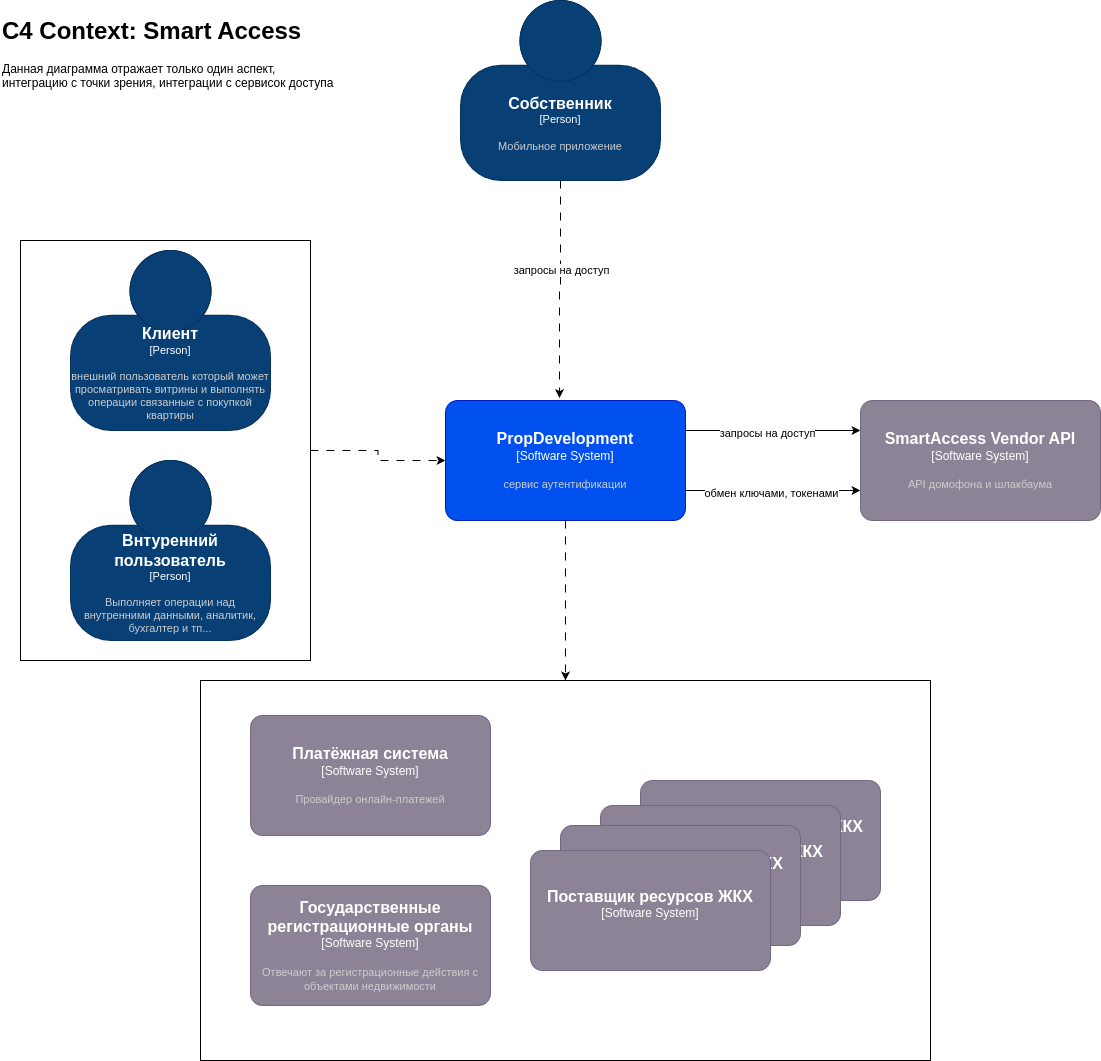

The diagram above was exported from draw.io. Its source (the exported page's mxGraphModel, read from the mxfile embedded in the PNG):
<mxGraphModel dx="2500" dy="1491" grid="1" gridSize="10" guides="1" tooltips="1" connect="1" arrows="1" fold="1" page="1" pageScale="1" pageWidth="850" pageHeight="1100" math="0" shadow="0">
  <root>
    <mxCell id="0" />
    <mxCell id="1" parent="0" />
    <mxCell id="9TkA2PdcUA7PEC2DmVwZ-51" style="edgeStyle=orthogonalEdgeStyle;rounded=0;orthogonalLoop=1;jettySize=auto;html=1;dashed=1;dashPattern=8 8;" parent="1" source="9TkA2PdcUA7PEC2DmVwZ-49" target="9TkA2PdcUA7PEC2DmVwZ-17" edge="1">
      <mxGeometry relative="1" as="geometry" />
    </mxCell>
    <mxCell id="9TkA2PdcUA7PEC2DmVwZ-49" value="" style="rounded=0;whiteSpace=wrap;html=1;" parent="1" vertex="1">
      <mxGeometry x="260" y="520" width="290" height="420" as="geometry" />
    </mxCell>
    <mxCell id="9TkA2PdcUA7PEC2DmVwZ-43" value="" style="rounded=0;whiteSpace=wrap;html=1;" parent="1" vertex="1">
      <mxGeometry x="440" y="960" width="730" height="380" as="geometry" />
    </mxCell>
    <mxCell id="9TkA2PdcUA7PEC2DmVwZ-8" style="edgeStyle=orthogonalEdgeStyle;rounded=0;orthogonalLoop=1;jettySize=auto;html=1;entryX=0.475;entryY=-0.02;entryDx=0;entryDy=0;entryPerimeter=0;exitX=0.5;exitY=1;exitDx=0;exitDy=0;exitPerimeter=0;dashed=1;dashPattern=8 8;" parent="1" source="9TkA2PdcUA7PEC2DmVwZ-12" target="9TkA2PdcUA7PEC2DmVwZ-17" edge="1">
      <mxGeometry relative="1" as="geometry">
        <mxPoint x="800" y="680" as="targetPoint" />
        <mxPoint x="1510" y="210" as="sourcePoint" />
      </mxGeometry>
    </mxCell>
    <mxCell id="9TkA2PdcUA7PEC2DmVwZ-9" value="запросы на доступ" style="edgeLabel;html=1;align=center;verticalAlign=middle;resizable=0;points=[];" parent="9TkA2PdcUA7PEC2DmVwZ-8" vertex="1" connectable="0">
      <mxGeometry x="-0.1892" relative="1" as="geometry">
        <mxPoint as="offset" />
      </mxGeometry>
    </mxCell>
    <mxCell id="9TkA2PdcUA7PEC2DmVwZ-11" value="" style="group" parent="1" vertex="1" connectable="0">
      <mxGeometry x="700" y="280" width="210" height="300" as="geometry" />
    </mxCell>
    <object placeholders="1" c4Name="Собственник" c4Type="Person" c4Description="Мобильное приложение" label="&lt;font style=&quot;font-size: 16px&quot;&gt;&lt;b&gt;%c4Name%&lt;/b&gt;&lt;/font&gt;&lt;div&gt;[%c4Type%]&lt;/div&gt;&lt;br&gt;&lt;div&gt;&lt;font style=&quot;font-size: 11px&quot;&gt;&lt;font color=&quot;#cccccc&quot;&gt;%c4Description%&lt;/font&gt;&lt;/div&gt;" id="9TkA2PdcUA7PEC2DmVwZ-12">
      <mxCell style="html=1;fontSize=11;dashed=0;whiteSpace=wrap;fillColor=#083F75;strokeColor=#06315C;fontColor=#ffffff;shape=mxgraph.c4.person2;align=center;metaEdit=1;points=[[0.5,0,0],[1,0.5,0],[1,0.75,0],[0.75,1,0],[0.5,1,0],[0.25,1,0],[0,0.75,0],[0,0.5,0]];resizable=0;" parent="9TkA2PdcUA7PEC2DmVwZ-11" vertex="1">
        <mxGeometry width="200" height="180" as="geometry" />
      </mxCell>
    </object>
    <mxCell id="9TkA2PdcUA7PEC2DmVwZ-46" style="edgeStyle=orthogonalEdgeStyle;rounded=0;orthogonalLoop=1;jettySize=auto;html=1;dashed=1;dashPattern=8 8;" parent="1" source="9TkA2PdcUA7PEC2DmVwZ-17" target="9TkA2PdcUA7PEC2DmVwZ-43" edge="1">
      <mxGeometry relative="1" as="geometry" />
    </mxCell>
    <object placeholders="1" c4Name="PropDevelopment" c4Type="Software System" c4Description="сервис аутентификации" label="&lt;font style=&quot;font-size: 16px&quot;&gt;&lt;b&gt;%c4Name%&lt;/b&gt;&lt;/font&gt;&lt;div&gt;[%c4Type%]&lt;/div&gt;&lt;br&gt;&lt;div&gt;&lt;font style=&quot;font-size: 11px&quot;&gt;&lt;font color=&quot;#cccccc&quot;&gt;%c4Description%&lt;/font&gt;&lt;/div&gt;" id="9TkA2PdcUA7PEC2DmVwZ-17">
      <mxCell style="rounded=1;whiteSpace=wrap;html=1;labelBackgroundColor=none;fillColor=#0050ef;fontColor=#ffffff;align=center;arcSize=10;strokeColor=#001DBC;metaEdit=1;resizable=0;points=[[0.25,0,0],[0.5,0,0],[0.75,0,0],[1,0.25,0],[1,0.5,0],[1,0.75,0],[0.75,1,0],[0.5,1,0],[0.25,1,0],[0,0.75,0],[0,0.5,0],[0,0.25,0]];" parent="1" vertex="1">
        <mxGeometry x="685" y="680" width="240" height="120" as="geometry" />
      </mxCell>
    </object>
    <mxCell id="9TkA2PdcUA7PEC2DmVwZ-22" value="&lt;h1 style=&quot;margin-top: 0px;&quot;&gt;С4 Context: Smart Access&lt;/h1&gt;&lt;p&gt;Данная диаграмма отражает только один аспект, интеграцию с точки зрения, интеграции с сервисок доступа&amp;nbsp;&lt;/p&gt;" style="text;html=1;whiteSpace=wrap;overflow=hidden;rounded=0;" parent="1" vertex="1">
      <mxGeometry x="240" y="290" width="340" height="180" as="geometry" />
    </mxCell>
    <object placeholders="1" c4Name="Поставщик ресурсов ЖКХ" c4Type="Software System" c4Description="" label="&lt;font style=&quot;font-size: 16px&quot;&gt;&lt;b&gt;%c4Name%&lt;/b&gt;&lt;/font&gt;&lt;div&gt;[%c4Type%]&lt;/div&gt;&lt;br&gt;&lt;div&gt;&lt;font style=&quot;font-size: 11px&quot;&gt;&lt;font color=&quot;#cccccc&quot;&gt;%c4Description%&lt;/font&gt;&lt;/div&gt;" id="9TkA2PdcUA7PEC2DmVwZ-23">
      <mxCell style="rounded=1;whiteSpace=wrap;html=1;labelBackgroundColor=none;fillColor=#8C8496;fontColor=#ffffff;align=center;arcSize=10;strokeColor=#736782;metaEdit=1;resizable=0;points=[[0.25,0,0],[0.5,0,0],[0.75,0,0],[1,0.25,0],[1,0.5,0],[1,0.75,0],[0.75,1,0],[0.5,1,0],[0.25,1,0],[0,0.75,0],[0,0.5,0],[0,0.25,0]];" parent="1" vertex="1">
        <mxGeometry x="880" y="1060" width="240" height="120" as="geometry" />
      </mxCell>
    </object>
    <object placeholders="1" c4Name="Поставщик ресурсов ЖКХ" c4Type="Software System" c4Description="" label="&lt;font style=&quot;font-size: 16px&quot;&gt;&lt;b&gt;%c4Name%&lt;/b&gt;&lt;/font&gt;&lt;div&gt;[%c4Type%]&lt;/div&gt;&lt;br&gt;&lt;div&gt;&lt;font style=&quot;font-size: 11px&quot;&gt;&lt;font color=&quot;#cccccc&quot;&gt;%c4Description%&lt;/font&gt;&lt;/div&gt;" id="9TkA2PdcUA7PEC2DmVwZ-24">
      <mxCell style="rounded=1;whiteSpace=wrap;html=1;labelBackgroundColor=none;fillColor=#8C8496;fontColor=#ffffff;align=center;arcSize=10;strokeColor=#736782;metaEdit=1;resizable=0;points=[[0.25,0,0],[0.5,0,0],[0.75,0,0],[1,0.25,0],[1,0.5,0],[1,0.75,0],[0.75,1,0],[0.5,1,0],[0.25,1,0],[0,0.75,0],[0,0.5,0],[0,0.25,0]];" parent="1" vertex="1">
        <mxGeometry x="840" y="1085" width="240" height="120" as="geometry" />
      </mxCell>
    </object>
    <object placeholders="1" c4Name="Поставщик ресурсов ЖКХ" c4Type="Software System" c4Description="." label="&lt;font style=&quot;font-size: 16px&quot;&gt;&lt;b&gt;%c4Name%&lt;/b&gt;&lt;/font&gt;&lt;div&gt;[%c4Type%]&lt;/div&gt;&lt;br&gt;&lt;div&gt;&lt;font style=&quot;font-size: 11px&quot;&gt;&lt;font color=&quot;#cccccc&quot;&gt;%c4Description%&lt;/font&gt;&lt;/div&gt;" id="9TkA2PdcUA7PEC2DmVwZ-25">
      <mxCell style="rounded=1;whiteSpace=wrap;html=1;labelBackgroundColor=none;fillColor=#8C8496;fontColor=#ffffff;align=center;arcSize=10;strokeColor=#736782;metaEdit=1;resizable=0;points=[[0.25,0,0],[0.5,0,0],[0.75,0,0],[1,0.25,0],[1,0.5,0],[1,0.75,0],[0.75,1,0],[0.5,1,0],[0.25,1,0],[0,0.75,0],[0,0.5,0],[0,0.25,0]];" parent="1" vertex="1">
        <mxGeometry x="800" y="1105" width="240" height="120" as="geometry" />
      </mxCell>
    </object>
    <object placeholders="1" c4Name="Платёжная система" c4Type="Software System" c4Description="Провайдер онлайн-платежей" label="&lt;font style=&quot;font-size: 16px&quot;&gt;&lt;b&gt;%c4Name%&lt;/b&gt;&lt;/font&gt;&lt;div&gt;[%c4Type%]&lt;/div&gt;&lt;br&gt;&lt;div&gt;&lt;font style=&quot;font-size: 11px&quot;&gt;&lt;font color=&quot;#cccccc&quot;&gt;%c4Description%&lt;/font&gt;&lt;/div&gt;" id="9TkA2PdcUA7PEC2DmVwZ-26">
      <mxCell style="rounded=1;whiteSpace=wrap;html=1;labelBackgroundColor=none;fillColor=#8C8496;fontColor=#ffffff;align=center;arcSize=10;strokeColor=#736782;metaEdit=1;resizable=0;points=[[0.25,0,0],[0.5,0,0],[0.75,0,0],[1,0.25,0],[1,0.5,0],[1,0.75,0],[0.75,1,0],[0.5,1,0],[0.25,1,0],[0,0.75,0],[0,0.5,0],[0,0.25,0]];" parent="1" vertex="1">
        <mxGeometry x="490" y="995" width="240" height="120" as="geometry" />
      </mxCell>
    </object>
    <object placeholders="1" c4Name="Поставщик ресурсов ЖКХ" c4Type="Software System" c4Description="" label="&lt;font style=&quot;font-size: 16px&quot;&gt;&lt;b&gt;%c4Name%&lt;/b&gt;&lt;/font&gt;&lt;div&gt;[%c4Type%]&lt;/div&gt;&lt;br&gt;&lt;div&gt;&lt;font style=&quot;font-size: 11px&quot;&gt;&lt;font color=&quot;#cccccc&quot;&gt;%c4Description%&lt;/font&gt;&lt;/div&gt;" id="9TkA2PdcUA7PEC2DmVwZ-27">
      <mxCell style="rounded=1;whiteSpace=wrap;html=1;labelBackgroundColor=none;fillColor=#8C8496;fontColor=#ffffff;align=center;arcSize=10;strokeColor=#736782;metaEdit=1;resizable=0;points=[[0.25,0,0],[0.5,0,0],[0.75,0,0],[1,0.25,0],[1,0.5,0],[1,0.75,0],[0.75,1,0],[0.5,1,0],[0.25,1,0],[0,0.75,0],[0,0.5,0],[0,0.25,0]];" parent="1" vertex="1">
        <mxGeometry x="770" y="1130" width="240" height="120" as="geometry" />
      </mxCell>
    </object>
    <object placeholders="1" c4Name="SmartAccess Vendor API" c4Type="Software System" c4Description="API домофона и шлакбаума" label="&lt;font style=&quot;font-size: 16px&quot;&gt;&lt;b&gt;%c4Name%&lt;/b&gt;&lt;/font&gt;&lt;div&gt;[%c4Type%]&lt;/div&gt;&lt;br&gt;&lt;div&gt;&lt;font style=&quot;font-size: 11px&quot;&gt;&lt;font color=&quot;#cccccc&quot;&gt;%c4Description%&lt;/font&gt;&lt;/div&gt;" id="9TkA2PdcUA7PEC2DmVwZ-28">
      <mxCell style="rounded=1;whiteSpace=wrap;html=1;labelBackgroundColor=none;fillColor=#8C8496;fontColor=#ffffff;align=center;arcSize=10;strokeColor=#736782;metaEdit=1;resizable=0;points=[[0.25,0,0],[0.5,0,0],[0.75,0,0],[1,0.25,0],[1,0.5,0],[1,0.75,0],[0.75,1,0],[0.5,1,0],[0.25,1,0],[0,0.75,0],[0,0.5,0],[0,0.25,0]];" parent="1" vertex="1">
        <mxGeometry x="1100" y="680" width="240" height="120" as="geometry" />
      </mxCell>
    </object>
    <object placeholders="1" c4Name="Государственные регистрационные органы" c4Type="Software System" c4Description="Отвечают за регистрационные действия с объектами недвижимости" label="&lt;font style=&quot;font-size: 16px&quot;&gt;&lt;b&gt;%c4Name%&lt;/b&gt;&lt;/font&gt;&lt;div&gt;[%c4Type%]&lt;/div&gt;&lt;br&gt;&lt;div&gt;&lt;font style=&quot;font-size: 11px&quot;&gt;&lt;font color=&quot;#cccccc&quot;&gt;%c4Description%&lt;/font&gt;&lt;/div&gt;" id="9TkA2PdcUA7PEC2DmVwZ-29">
      <mxCell style="rounded=1;whiteSpace=wrap;html=1;labelBackgroundColor=none;fillColor=#8C8496;fontColor=#ffffff;align=center;arcSize=10;strokeColor=#736782;metaEdit=1;resizable=0;points=[[0.25,0,0],[0.5,0,0],[0.75,0,0],[1,0.25,0],[1,0.5,0],[1,0.75,0],[0.75,1,0],[0.5,1,0],[0.25,1,0],[0,0.75,0],[0,0.5,0],[0,0.25,0]];" parent="1" vertex="1">
        <mxGeometry x="490" y="1165" width="240" height="120" as="geometry" />
      </mxCell>
    </object>
    <object placeholders="1" c4Name="Внтуренний пользователь" c4Type="Person" c4Description="Выполняет операции над внутренними данными, аналитик, бухгалтер и тп..." label="&lt;font style=&quot;font-size: 16px&quot;&gt;&lt;b&gt;%c4Name%&lt;/b&gt;&lt;/font&gt;&lt;div&gt;[%c4Type%]&lt;/div&gt;&lt;br&gt;&lt;div&gt;&lt;font style=&quot;font-size: 11px&quot;&gt;&lt;font color=&quot;#cccccc&quot;&gt;%c4Description%&lt;/font&gt;&lt;/div&gt;" id="9TkA2PdcUA7PEC2DmVwZ-33">
      <mxCell style="html=1;fontSize=11;dashed=0;whiteSpace=wrap;fillColor=#083F75;strokeColor=#06315C;fontColor=#ffffff;shape=mxgraph.c4.person2;align=center;metaEdit=1;points=[[0.5,0,0],[1,0.5,0],[1,0.75,0],[0.75,1,0],[0.5,1,0],[0.25,1,0],[0,0.75,0],[0,0.5,0]];resizable=0;" parent="1" vertex="1">
        <mxGeometry x="310" y="740" width="200" height="180" as="geometry" />
      </mxCell>
    </object>
    <object placeholders="1" c4Name="Клиент" c4Type="Person" c4Description="внешний пользователь который может просматривать витрины и выполнять операции связанные с покупкой квартиры" label="&lt;font style=&quot;font-size: 16px&quot;&gt;&lt;b&gt;%c4Name%&lt;/b&gt;&lt;/font&gt;&lt;div&gt;[%c4Type%]&lt;/div&gt;&lt;br&gt;&lt;div&gt;&lt;font style=&quot;font-size: 11px&quot;&gt;&lt;font color=&quot;#cccccc&quot;&gt;%c4Description%&lt;/font&gt;&lt;/div&gt;" id="9TkA2PdcUA7PEC2DmVwZ-36">
      <mxCell style="html=1;fontSize=11;dashed=0;whiteSpace=wrap;fillColor=#083F75;strokeColor=#06315C;fontColor=#ffffff;shape=mxgraph.c4.person2;align=center;metaEdit=1;points=[[0.5,0,0],[1,0.5,0],[1,0.75,0],[0.75,1,0],[0.5,1,0],[0.25,1,0],[0,0.75,0],[0,0.5,0]];resizable=0;" parent="1" vertex="1">
        <mxGeometry x="310" y="530" width="200" height="180" as="geometry" />
      </mxCell>
    </object>
    <mxCell id="9TkA2PdcUA7PEC2DmVwZ-38" style="edgeStyle=orthogonalEdgeStyle;rounded=0;orthogonalLoop=1;jettySize=auto;html=1;exitX=1;exitY=0.25;exitDx=0;exitDy=0;exitPerimeter=0;entryX=0;entryY=0.25;entryDx=0;entryDy=0;entryPerimeter=0;" parent="1" source="9TkA2PdcUA7PEC2DmVwZ-17" target="9TkA2PdcUA7PEC2DmVwZ-28" edge="1">
      <mxGeometry relative="1" as="geometry" />
    </mxCell>
    <mxCell id="9TkA2PdcUA7PEC2DmVwZ-39" value="запросы на доступ" style="edgeLabel;html=1;align=center;verticalAlign=middle;resizable=0;points=[];" parent="9TkA2PdcUA7PEC2DmVwZ-38" vertex="1" connectable="0">
      <mxGeometry x="-0.073" y="-2" relative="1" as="geometry">
        <mxPoint as="offset" />
      </mxGeometry>
    </mxCell>
    <mxCell id="9TkA2PdcUA7PEC2DmVwZ-40" style="edgeStyle=orthogonalEdgeStyle;rounded=0;orthogonalLoop=1;jettySize=auto;html=1;exitX=1;exitY=0.75;exitDx=0;exitDy=0;exitPerimeter=0;entryX=0;entryY=0.75;entryDx=0;entryDy=0;entryPerimeter=0;" parent="1" source="9TkA2PdcUA7PEC2DmVwZ-17" target="9TkA2PdcUA7PEC2DmVwZ-28" edge="1">
      <mxGeometry relative="1" as="geometry" />
    </mxCell>
    <mxCell id="9TkA2PdcUA7PEC2DmVwZ-41" value="обмен ключами, токенами" style="edgeLabel;html=1;align=center;verticalAlign=middle;resizable=0;points=[];" parent="9TkA2PdcUA7PEC2DmVwZ-40" vertex="1" connectable="0">
      <mxGeometry x="0.2233" y="-2" relative="1" as="geometry">
        <mxPoint x="-22" as="offset" />
      </mxGeometry>
    </mxCell>
  </root>
</mxGraphModel>